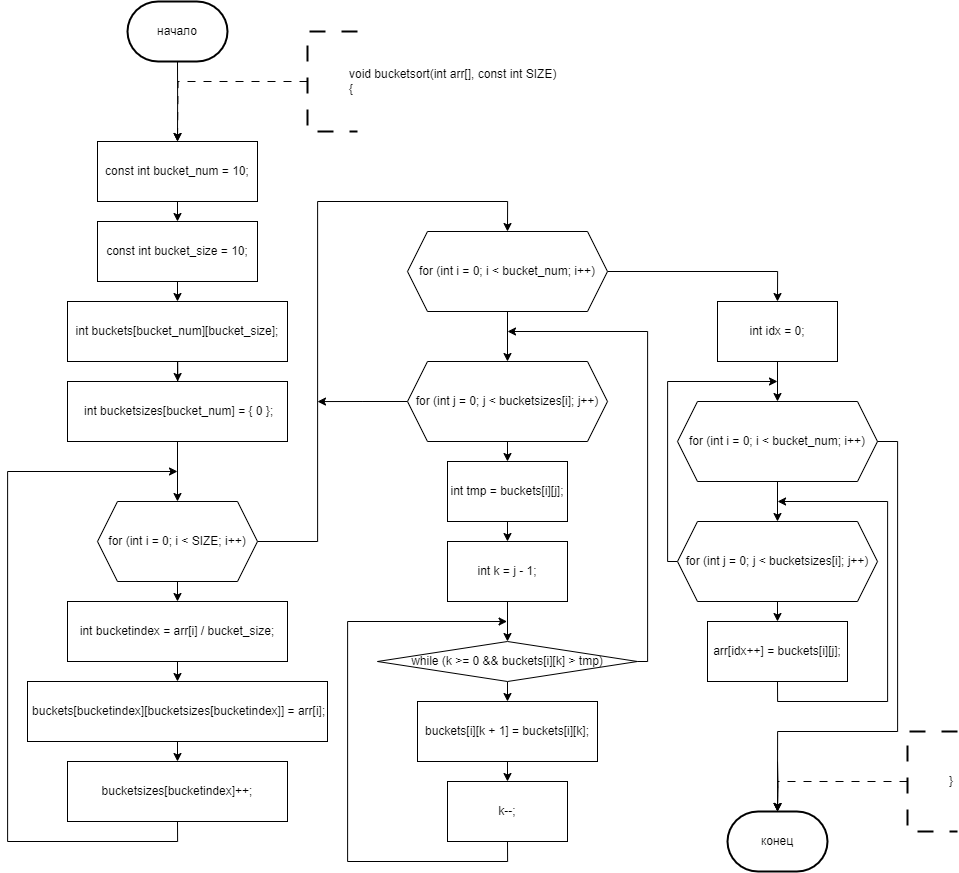

The diagram above was exported from draw.io. Its source (the exported page's mxGraphModel, read from the mxfile embedded in the PNG):
<mxGraphModel dx="1491" dy="1676" grid="1" gridSize="10" guides="1" tooltips="1" connect="1" arrows="1" fold="1" page="1" pageScale="1" pageWidth="827" pageHeight="1169" math="0" shadow="0">
  <root>
    <mxCell id="0" />
    <mxCell id="1" parent="0" />
    <mxCell id="NoTfI0mhbps9817KM9Cf-117" style="edgeStyle=orthogonalEdgeStyle;rounded=0;orthogonalLoop=1;jettySize=auto;html=1;exitX=0.5;exitY=1;exitDx=0;exitDy=0;exitPerimeter=0;entryX=0.5;entryY=0;entryDx=0;entryDy=0;" parent="1" source="NoTfI0mhbps9817KM9Cf-113" edge="1">
      <mxGeometry relative="1" as="geometry">
        <mxPoint x="270" y="160" as="targetPoint" />
      </mxGeometry>
    </mxCell>
    <mxCell id="NoTfI0mhbps9817KM9Cf-113" value="начало" style="strokeWidth=2;html=1;shape=mxgraph.flowchart.terminator;whiteSpace=wrap;" parent="1" vertex="1">
      <mxGeometry x="220" y="20" width="100" height="60" as="geometry" />
    </mxCell>
    <mxCell id="NoTfI0mhbps9817KM9Cf-123" style="edgeStyle=orthogonalEdgeStyle;rounded=0;orthogonalLoop=1;jettySize=auto;html=1;exitX=0;exitY=0.5;exitDx=0;exitDy=0;exitPerimeter=0;dashed=1;dashPattern=8 8;entryX=0.5;entryY=0;entryDx=0;entryDy=0;" parent="1" source="NoTfI0mhbps9817KM9Cf-122" edge="1">
      <mxGeometry relative="1" as="geometry">
        <mxPoint x="270" y="160" as="targetPoint" />
      </mxGeometry>
    </mxCell>
    <mxCell id="NoTfI0mhbps9817KM9Cf-122" value="&lt;blockquote style=&quot;margin: 0 0 0 40px; border: none; padding: 0px;&quot;&gt;&lt;div&gt;void bucketsort(int arr[], const int SIZE)&lt;/div&gt;&lt;div&gt;{&lt;/div&gt;&lt;/blockquote&gt;" style="strokeWidth=2;html=1;shape=mxgraph.flowchart.annotation_1;align=left;pointerEvents=1;dashed=1;dashPattern=8 8;" parent="1" vertex="1">
      <mxGeometry x="400" y="50" width="50" height="100" as="geometry" />
    </mxCell>
    <mxCell id="NoTfI0mhbps9817KM9Cf-270" value="конец" style="strokeWidth=2;html=1;shape=mxgraph.flowchart.terminator;whiteSpace=wrap;" parent="1" vertex="1">
      <mxGeometry x="820" y="830" width="100" height="60" as="geometry" />
    </mxCell>
    <mxCell id="NoTfI0mhbps9817KM9Cf-271" style="edgeStyle=orthogonalEdgeStyle;rounded=0;orthogonalLoop=1;jettySize=auto;html=1;exitX=0.5;exitY=1;exitDx=0;exitDy=0;entryX=0.5;entryY=0;entryDx=0;entryDy=0;entryPerimeter=0;" parent="1" target="NoTfI0mhbps9817KM9Cf-270" edge="1">
      <mxGeometry relative="1" as="geometry">
        <mxPoint x="870" y="780" as="sourcePoint" />
      </mxGeometry>
    </mxCell>
    <mxCell id="NoTfI0mhbps9817KM9Cf-272" style="edgeStyle=orthogonalEdgeStyle;rounded=0;orthogonalLoop=1;jettySize=auto;html=1;exitX=0;exitY=0.5;exitDx=0;exitDy=0;exitPerimeter=0;dashed=1;dashPattern=8 8;entryX=0.5;entryY=0;entryDx=0;entryDy=0;" parent="1" source="NoTfI0mhbps9817KM9Cf-273" edge="1">
      <mxGeometry relative="1" as="geometry">
        <mxPoint x="870" y="830" as="targetPoint" />
        <Array as="points">
          <mxPoint x="1000" y="800" />
          <mxPoint x="870" y="800" />
        </Array>
      </mxGeometry>
    </mxCell>
    <mxCell id="NoTfI0mhbps9817KM9Cf-273" value="&lt;blockquote style=&quot;margin: 0 0 0 40px; border: none; padding: 0px;&quot;&gt;}&lt;/blockquote&gt;" style="strokeWidth=2;html=1;shape=mxgraph.flowchart.annotation_1;align=left;pointerEvents=1;dashed=1;dashPattern=8 8;" parent="1" vertex="1">
      <mxGeometry x="1000" y="750" width="50" height="100" as="geometry" />
    </mxCell>
    <mxCell id="-Kc3PhumVPWG2Q7VvMH2-121" style="edgeStyle=orthogonalEdgeStyle;rounded=0;orthogonalLoop=1;jettySize=auto;html=1;exitX=0.5;exitY=1;exitDx=0;exitDy=0;entryX=0.5;entryY=0;entryDx=0;entryDy=0;" edge="1" parent="1" source="-Kc3PhumVPWG2Q7VvMH2-116" target="-Kc3PhumVPWG2Q7VvMH2-120">
      <mxGeometry relative="1" as="geometry" />
    </mxCell>
    <mxCell id="-Kc3PhumVPWG2Q7VvMH2-116" value="const int bucket_size = 10;" style="rounded=0;whiteSpace=wrap;html=1;" vertex="1" parent="1">
      <mxGeometry x="190" y="240" width="160" height="60" as="geometry" />
    </mxCell>
    <mxCell id="-Kc3PhumVPWG2Q7VvMH2-118" style="edgeStyle=orthogonalEdgeStyle;rounded=0;orthogonalLoop=1;jettySize=auto;html=1;exitX=0.5;exitY=1;exitDx=0;exitDy=0;entryX=0.5;entryY=0;entryDx=0;entryDy=0;" edge="1" parent="1" source="-Kc3PhumVPWG2Q7VvMH2-117" target="-Kc3PhumVPWG2Q7VvMH2-116">
      <mxGeometry relative="1" as="geometry" />
    </mxCell>
    <mxCell id="-Kc3PhumVPWG2Q7VvMH2-117" value="const int bucket_num = 10;" style="rounded=0;whiteSpace=wrap;html=1;" vertex="1" parent="1">
      <mxGeometry x="190" y="160" width="160" height="60" as="geometry" />
    </mxCell>
    <mxCell id="-Kc3PhumVPWG2Q7VvMH2-123" style="edgeStyle=orthogonalEdgeStyle;rounded=0;orthogonalLoop=1;jettySize=auto;html=1;exitX=0.5;exitY=1;exitDx=0;exitDy=0;" edge="1" parent="1" source="-Kc3PhumVPWG2Q7VvMH2-120" target="-Kc3PhumVPWG2Q7VvMH2-122">
      <mxGeometry relative="1" as="geometry" />
    </mxCell>
    <mxCell id="-Kc3PhumVPWG2Q7VvMH2-120" value="int buckets[bucket_num][bucket_size];" style="rounded=0;whiteSpace=wrap;html=1;" vertex="1" parent="1">
      <mxGeometry x="160" y="320" width="220" height="60" as="geometry" />
    </mxCell>
    <mxCell id="-Kc3PhumVPWG2Q7VvMH2-125" style="edgeStyle=orthogonalEdgeStyle;rounded=0;orthogonalLoop=1;jettySize=auto;html=1;exitX=0.5;exitY=1;exitDx=0;exitDy=0;entryX=0.5;entryY=0;entryDx=0;entryDy=0;" edge="1" parent="1" source="-Kc3PhumVPWG2Q7VvMH2-122" target="-Kc3PhumVPWG2Q7VvMH2-124">
      <mxGeometry relative="1" as="geometry" />
    </mxCell>
    <mxCell id="-Kc3PhumVPWG2Q7VvMH2-122" value="&amp;nbsp;int bucketsizes[bucket_num] = { 0 };" style="rounded=0;whiteSpace=wrap;html=1;" vertex="1" parent="1">
      <mxGeometry x="160" y="400" width="220" height="60" as="geometry" />
    </mxCell>
    <mxCell id="-Kc3PhumVPWG2Q7VvMH2-129" style="edgeStyle=orthogonalEdgeStyle;rounded=0;orthogonalLoop=1;jettySize=auto;html=1;exitX=0.5;exitY=1;exitDx=0;exitDy=0;entryX=0.5;entryY=0;entryDx=0;entryDy=0;" edge="1" parent="1" source="-Kc3PhumVPWG2Q7VvMH2-124" target="-Kc3PhumVPWG2Q7VvMH2-126">
      <mxGeometry relative="1" as="geometry" />
    </mxCell>
    <mxCell id="-Kc3PhumVPWG2Q7VvMH2-134" style="edgeStyle=orthogonalEdgeStyle;rounded=0;orthogonalLoop=1;jettySize=auto;html=1;exitX=1;exitY=0.5;exitDx=0;exitDy=0;entryX=0.5;entryY=0;entryDx=0;entryDy=0;" edge="1" parent="1" source="-Kc3PhumVPWG2Q7VvMH2-124" target="-Kc3PhumVPWG2Q7VvMH2-133">
      <mxGeometry relative="1" as="geometry">
        <Array as="points">
          <mxPoint x="410" y="560" />
          <mxPoint x="410" y="220" />
          <mxPoint x="600" y="220" />
        </Array>
      </mxGeometry>
    </mxCell>
    <mxCell id="-Kc3PhumVPWG2Q7VvMH2-124" value="for (int i = 0; i &lt; SIZE; i++)" style="shape=hexagon;perimeter=hexagonPerimeter2;whiteSpace=wrap;html=1;fixedSize=1;" vertex="1" parent="1">
      <mxGeometry x="190" y="520" width="160" height="80" as="geometry" />
    </mxCell>
    <mxCell id="-Kc3PhumVPWG2Q7VvMH2-130" style="edgeStyle=orthogonalEdgeStyle;rounded=0;orthogonalLoop=1;jettySize=auto;html=1;exitX=0.5;exitY=1;exitDx=0;exitDy=0;entryX=0.5;entryY=0;entryDx=0;entryDy=0;" edge="1" parent="1" source="-Kc3PhumVPWG2Q7VvMH2-126" target="-Kc3PhumVPWG2Q7VvMH2-127">
      <mxGeometry relative="1" as="geometry" />
    </mxCell>
    <mxCell id="-Kc3PhumVPWG2Q7VvMH2-126" value="int bucketindex = arr[i] / bucket_size;" style="rounded=0;whiteSpace=wrap;html=1;" vertex="1" parent="1">
      <mxGeometry x="160" y="620" width="220" height="60" as="geometry" />
    </mxCell>
    <mxCell id="-Kc3PhumVPWG2Q7VvMH2-131" style="edgeStyle=orthogonalEdgeStyle;rounded=0;orthogonalLoop=1;jettySize=auto;html=1;exitX=0.5;exitY=1;exitDx=0;exitDy=0;entryX=0.5;entryY=0;entryDx=0;entryDy=0;" edge="1" parent="1" source="-Kc3PhumVPWG2Q7VvMH2-127" target="-Kc3PhumVPWG2Q7VvMH2-128">
      <mxGeometry relative="1" as="geometry" />
    </mxCell>
    <mxCell id="-Kc3PhumVPWG2Q7VvMH2-127" value="&amp;nbsp;buckets[bucketindex][bucketsizes[bucketindex]] = arr[i];" style="rounded=0;whiteSpace=wrap;html=1;" vertex="1" parent="1">
      <mxGeometry x="120" y="700" width="300" height="60" as="geometry" />
    </mxCell>
    <mxCell id="-Kc3PhumVPWG2Q7VvMH2-132" style="edgeStyle=orthogonalEdgeStyle;rounded=0;orthogonalLoop=1;jettySize=auto;html=1;exitX=0.5;exitY=1;exitDx=0;exitDy=0;" edge="1" parent="1" source="-Kc3PhumVPWG2Q7VvMH2-128">
      <mxGeometry relative="1" as="geometry">
        <mxPoint x="270" y="490" as="targetPoint" />
        <Array as="points">
          <mxPoint x="270" y="860" />
          <mxPoint x="100" y="860" />
          <mxPoint x="100" y="490" />
        </Array>
      </mxGeometry>
    </mxCell>
    <mxCell id="-Kc3PhumVPWG2Q7VvMH2-128" value="bucketsizes[bucketindex]++;" style="rounded=0;whiteSpace=wrap;html=1;" vertex="1" parent="1">
      <mxGeometry x="160" y="780" width="220" height="60" as="geometry" />
    </mxCell>
    <mxCell id="-Kc3PhumVPWG2Q7VvMH2-141" style="edgeStyle=orthogonalEdgeStyle;rounded=0;orthogonalLoop=1;jettySize=auto;html=1;exitX=0.5;exitY=1;exitDx=0;exitDy=0;entryX=0.5;entryY=0;entryDx=0;entryDy=0;" edge="1" parent="1" source="-Kc3PhumVPWG2Q7VvMH2-133" target="-Kc3PhumVPWG2Q7VvMH2-140">
      <mxGeometry relative="1" as="geometry" />
    </mxCell>
    <mxCell id="-Kc3PhumVPWG2Q7VvMH2-156" style="edgeStyle=orthogonalEdgeStyle;rounded=0;orthogonalLoop=1;jettySize=auto;html=1;exitX=1;exitY=0.5;exitDx=0;exitDy=0;entryX=0.5;entryY=0;entryDx=0;entryDy=0;" edge="1" parent="1" source="-Kc3PhumVPWG2Q7VvMH2-133" target="-Kc3PhumVPWG2Q7VvMH2-155">
      <mxGeometry relative="1" as="geometry" />
    </mxCell>
    <mxCell id="-Kc3PhumVPWG2Q7VvMH2-133" value="for (int i = 0; i &lt; bucket_num; i++)" style="shape=hexagon;perimeter=hexagonPerimeter2;whiteSpace=wrap;html=1;fixedSize=1;" vertex="1" parent="1">
      <mxGeometry x="500" y="250" width="200" height="80" as="geometry" />
    </mxCell>
    <mxCell id="-Kc3PhumVPWG2Q7VvMH2-145" style="edgeStyle=orthogonalEdgeStyle;rounded=0;orthogonalLoop=1;jettySize=auto;html=1;exitX=0.5;exitY=1;exitDx=0;exitDy=0;entryX=0.5;entryY=0;entryDx=0;entryDy=0;" edge="1" parent="1" source="-Kc3PhumVPWG2Q7VvMH2-135" target="-Kc3PhumVPWG2Q7VvMH2-144">
      <mxGeometry relative="1" as="geometry" />
    </mxCell>
    <mxCell id="-Kc3PhumVPWG2Q7VvMH2-135" value="int k = j - 1;" style="rounded=0;whiteSpace=wrap;html=1;" vertex="1" parent="1">
      <mxGeometry x="540" y="560" width="120" height="60" as="geometry" />
    </mxCell>
    <mxCell id="-Kc3PhumVPWG2Q7VvMH2-139" style="edgeStyle=orthogonalEdgeStyle;rounded=0;orthogonalLoop=1;jettySize=auto;html=1;exitX=0.5;exitY=1;exitDx=0;exitDy=0;entryX=0.5;entryY=0;entryDx=0;entryDy=0;" edge="1" parent="1" source="-Kc3PhumVPWG2Q7VvMH2-136" target="-Kc3PhumVPWG2Q7VvMH2-135">
      <mxGeometry relative="1" as="geometry" />
    </mxCell>
    <mxCell id="-Kc3PhumVPWG2Q7VvMH2-136" value="int tmp = buckets[i][j];" style="rounded=0;whiteSpace=wrap;html=1;" vertex="1" parent="1">
      <mxGeometry x="540" y="480" width="120" height="60" as="geometry" />
    </mxCell>
    <mxCell id="-Kc3PhumVPWG2Q7VvMH2-142" style="edgeStyle=orthogonalEdgeStyle;rounded=0;orthogonalLoop=1;jettySize=auto;html=1;exitX=0.5;exitY=1;exitDx=0;exitDy=0;entryX=0.5;entryY=0;entryDx=0;entryDy=0;" edge="1" parent="1" source="-Kc3PhumVPWG2Q7VvMH2-140" target="-Kc3PhumVPWG2Q7VvMH2-136">
      <mxGeometry relative="1" as="geometry" />
    </mxCell>
    <mxCell id="-Kc3PhumVPWG2Q7VvMH2-154" style="edgeStyle=orthogonalEdgeStyle;rounded=0;orthogonalLoop=1;jettySize=auto;html=1;exitX=0;exitY=0.5;exitDx=0;exitDy=0;" edge="1" parent="1" source="-Kc3PhumVPWG2Q7VvMH2-140">
      <mxGeometry relative="1" as="geometry">
        <mxPoint x="410" y="420.0588235294117" as="targetPoint" />
      </mxGeometry>
    </mxCell>
    <mxCell id="-Kc3PhumVPWG2Q7VvMH2-140" value="for (int j = 0; j &amp;lt; bucketsizes[i]; j++)" style="shape=hexagon;perimeter=hexagonPerimeter2;whiteSpace=wrap;html=1;fixedSize=1;" vertex="1" parent="1">
      <mxGeometry x="500" y="380" width="200" height="80" as="geometry" />
    </mxCell>
    <mxCell id="-Kc3PhumVPWG2Q7VvMH2-148" style="edgeStyle=orthogonalEdgeStyle;rounded=0;orthogonalLoop=1;jettySize=auto;html=1;exitX=0.5;exitY=1;exitDx=0;exitDy=0;entryX=0.5;entryY=0;entryDx=0;entryDy=0;" edge="1" parent="1" source="-Kc3PhumVPWG2Q7VvMH2-144" target="-Kc3PhumVPWG2Q7VvMH2-147">
      <mxGeometry relative="1" as="geometry" />
    </mxCell>
    <mxCell id="-Kc3PhumVPWG2Q7VvMH2-151" style="edgeStyle=orthogonalEdgeStyle;rounded=0;orthogonalLoop=1;jettySize=auto;html=1;exitX=0;exitY=0.5;exitDx=0;exitDy=0;" edge="1" parent="1" source="-Kc3PhumVPWG2Q7VvMH2-144">
      <mxGeometry relative="1" as="geometry">
        <mxPoint x="600" y="350" as="targetPoint" />
        <Array as="points">
          <mxPoint x="740" y="680" />
          <mxPoint x="740" y="350" />
        </Array>
      </mxGeometry>
    </mxCell>
    <mxCell id="-Kc3PhumVPWG2Q7VvMH2-144" value="while (k &gt;= 0 &amp;&amp; buckets[i][k] &gt; tmp)" style="rhombus;whiteSpace=wrap;html=1;" vertex="1" parent="1">
      <mxGeometry x="470" y="660" width="260" height="40" as="geometry" />
    </mxCell>
    <mxCell id="-Kc3PhumVPWG2Q7VvMH2-150" style="edgeStyle=orthogonalEdgeStyle;rounded=0;orthogonalLoop=1;jettySize=auto;html=1;exitX=0.5;exitY=1;exitDx=0;exitDy=0;" edge="1" parent="1" source="-Kc3PhumVPWG2Q7VvMH2-146">
      <mxGeometry relative="1" as="geometry">
        <mxPoint x="599.5714285714284" y="640" as="targetPoint" />
        <Array as="points">
          <mxPoint x="600" y="880" />
          <mxPoint x="440" y="880" />
          <mxPoint x="440" y="640" />
        </Array>
      </mxGeometry>
    </mxCell>
    <mxCell id="-Kc3PhumVPWG2Q7VvMH2-146" value="k--;" style="rounded=0;whiteSpace=wrap;html=1;" vertex="1" parent="1">
      <mxGeometry x="540" y="800" width="120" height="60" as="geometry" />
    </mxCell>
    <mxCell id="-Kc3PhumVPWG2Q7VvMH2-149" style="edgeStyle=orthogonalEdgeStyle;rounded=0;orthogonalLoop=1;jettySize=auto;html=1;exitX=0.5;exitY=1;exitDx=0;exitDy=0;entryX=0.5;entryY=0;entryDx=0;entryDy=0;" edge="1" parent="1" source="-Kc3PhumVPWG2Q7VvMH2-147" target="-Kc3PhumVPWG2Q7VvMH2-146">
      <mxGeometry relative="1" as="geometry" />
    </mxCell>
    <mxCell id="-Kc3PhumVPWG2Q7VvMH2-147" value="buckets[i][k + 1] = buckets[i][k];" style="rounded=0;whiteSpace=wrap;html=1;" vertex="1" parent="1">
      <mxGeometry x="510" y="720" width="180" height="60" as="geometry" />
    </mxCell>
    <mxCell id="-Kc3PhumVPWG2Q7VvMH2-158" style="edgeStyle=orthogonalEdgeStyle;rounded=0;orthogonalLoop=1;jettySize=auto;html=1;exitX=0.5;exitY=1;exitDx=0;exitDy=0;entryX=0.5;entryY=0;entryDx=0;entryDy=0;" edge="1" parent="1" source="-Kc3PhumVPWG2Q7VvMH2-155" target="-Kc3PhumVPWG2Q7VvMH2-157">
      <mxGeometry relative="1" as="geometry" />
    </mxCell>
    <mxCell id="-Kc3PhumVPWG2Q7VvMH2-155" value="int idx = 0;" style="rounded=0;whiteSpace=wrap;html=1;" vertex="1" parent="1">
      <mxGeometry x="810" y="320" width="120" height="60" as="geometry" />
    </mxCell>
    <mxCell id="-Kc3PhumVPWG2Q7VvMH2-160" style="edgeStyle=orthogonalEdgeStyle;rounded=0;orthogonalLoop=1;jettySize=auto;html=1;exitX=0.5;exitY=1;exitDx=0;exitDy=0;entryX=0.5;entryY=0;entryDx=0;entryDy=0;" edge="1" parent="1" source="-Kc3PhumVPWG2Q7VvMH2-157" target="-Kc3PhumVPWG2Q7VvMH2-159">
      <mxGeometry relative="1" as="geometry" />
    </mxCell>
    <mxCell id="-Kc3PhumVPWG2Q7VvMH2-157" value="for (int i = 0; i &lt; bucket_num; i++)" style="shape=hexagon;perimeter=hexagonPerimeter2;whiteSpace=wrap;html=1;fixedSize=1;" vertex="1" parent="1">
      <mxGeometry x="770" y="420" width="200" height="80" as="geometry" />
    </mxCell>
    <mxCell id="-Kc3PhumVPWG2Q7VvMH2-162" style="edgeStyle=orthogonalEdgeStyle;rounded=0;orthogonalLoop=1;jettySize=auto;html=1;exitX=0.5;exitY=1;exitDx=0;exitDy=0;entryX=0.5;entryY=0;entryDx=0;entryDy=0;" edge="1" parent="1" source="-Kc3PhumVPWG2Q7VvMH2-159" target="-Kc3PhumVPWG2Q7VvMH2-161">
      <mxGeometry relative="1" as="geometry" />
    </mxCell>
    <mxCell id="-Kc3PhumVPWG2Q7VvMH2-164" style="edgeStyle=orthogonalEdgeStyle;rounded=0;orthogonalLoop=1;jettySize=auto;html=1;exitX=0;exitY=0.5;exitDx=0;exitDy=0;" edge="1" parent="1" source="-Kc3PhumVPWG2Q7VvMH2-159">
      <mxGeometry relative="1" as="geometry">
        <mxPoint x="870" y="400" as="targetPoint" />
        <Array as="points">
          <mxPoint x="760" y="580" />
          <mxPoint x="760" y="400" />
        </Array>
      </mxGeometry>
    </mxCell>
    <mxCell id="-Kc3PhumVPWG2Q7VvMH2-159" value="for (int j = 0; j &lt; bucketsizes[i]; j++)" style="shape=hexagon;perimeter=hexagonPerimeter2;whiteSpace=wrap;html=1;fixedSize=1;" vertex="1" parent="1">
      <mxGeometry x="770" y="540" width="200" height="80" as="geometry" />
    </mxCell>
    <mxCell id="-Kc3PhumVPWG2Q7VvMH2-163" style="edgeStyle=orthogonalEdgeStyle;rounded=0;orthogonalLoop=1;jettySize=auto;html=1;exitX=0.5;exitY=1;exitDx=0;exitDy=0;" edge="1" parent="1" source="-Kc3PhumVPWG2Q7VvMH2-161">
      <mxGeometry relative="1" as="geometry">
        <mxPoint x="870.047619047619" y="520" as="targetPoint" />
        <Array as="points">
          <mxPoint x="870" y="720" />
          <mxPoint x="980" y="720" />
          <mxPoint x="980" y="520" />
        </Array>
      </mxGeometry>
    </mxCell>
    <mxCell id="-Kc3PhumVPWG2Q7VvMH2-161" value="arr[idx++] = buckets[i][j];" style="rounded=0;whiteSpace=wrap;html=1;" vertex="1" parent="1">
      <mxGeometry x="800" y="640" width="140" height="60" as="geometry" />
    </mxCell>
    <mxCell id="-Kc3PhumVPWG2Q7VvMH2-165" style="edgeStyle=orthogonalEdgeStyle;rounded=0;orthogonalLoop=1;jettySize=auto;html=1;exitX=1;exitY=0.5;exitDx=0;exitDy=0;entryX=0.5;entryY=0;entryDx=0;entryDy=0;entryPerimeter=0;" edge="1" parent="1" source="-Kc3PhumVPWG2Q7VvMH2-157" target="NoTfI0mhbps9817KM9Cf-270">
      <mxGeometry relative="1" as="geometry">
        <Array as="points">
          <mxPoint x="990" y="460" />
          <mxPoint x="990" y="750" />
          <mxPoint x="870" y="750" />
        </Array>
      </mxGeometry>
    </mxCell>
  </root>
</mxGraphModel>